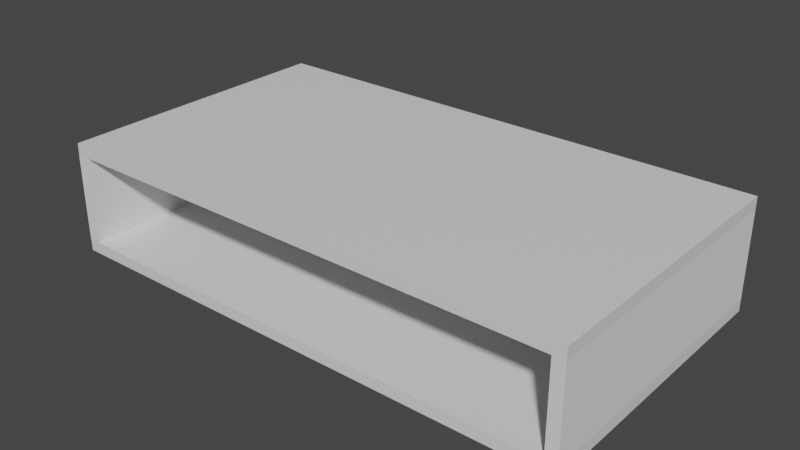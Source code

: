 # Source: Market.blend  (saved by Blender 2.92.15; exported with 4.5.12 LTS)
import bpy
from mathutils import Matrix  # noqa: F401  (used for matrix-valued properties, if any)

bpy.ops.wm.read_factory_settings(use_empty=True)
scene = bpy.context.scene
scene.name = 'Scene'

# ---- collections
col_collection = bpy.data.collections.new('Collection'); scene.collection.children.link(col_collection)

# ---- materials (node trees are filled in below, after node groups)
mat_material = bpy.data.materials.new('Material')
mat_material.alpha_threshold = 0.0
mat_material.use_transparent_shadow = False
mat_material.line_color = (0.0, 0.0, 0.0, 1.0)

# ---- material node trees
mat_material.use_nodes = True; mat_material.node_tree.nodes.clear()
_N = mat_material.node_tree.nodes; _L = mat_material.node_tree.links
n0 = _N.new('ShaderNodeOutputMaterial'); n0.name = 'Material Output'; n0.location = (300, 300)
n1 = _N.new('ShaderNodeBsdfPrincipled'); n1.name = 'Principled BSDF'; n1.location = (10, 300)
n1.distribution = 'GGX'
n1.subsurface_method = 'BURLEY'
n1.inputs[2].default_value = 0.4
n1.inputs[3].default_value = 1.45
n1.inputs[27].default_value = (0.0, 0.0, 0.0, 1.0)
n1.inputs[28].default_value = 1.0
_L.new(n1.outputs[0], n0.inputs[0])
n0.is_active_output = True

# ---- world
world_world = bpy.data.worlds.new('World'); scene.world = world_world
world_world.use_nodes = True; world_world.node_tree.nodes.clear()
_N = world_world.node_tree.nodes; _L = world_world.node_tree.links
n0 = _N.new('ShaderNodeOutputWorld'); n0.name = 'World Output'; n0.location = (300, 300)
n1 = _N.new('ShaderNodeBackground'); n1.name = 'Background'; n1.location = (10, 300)
n1.inputs[0].default_value = (0.05088, 0.05088, 0.05088, 1.0)
_L.new(n1.outputs[0], n0.inputs[0])
n0.is_active_output = True
world_world.color = (0.05088, 0.05088, 0.05088)
world_world.use_sun_shadow = False
world_world.sun_shadow_jitter_overblur = 0.0

# ---- meshes
me_cube = bpy.data.meshes.new('Cube')
me_cube.from_pydata([(45.0, 25.0, 1.0), (45.0, 25.0, -1.0), (45.0, -25.0, 1.0), (45.0, -25.0, -1.0), (-45.0, 25.0, 1.0), (-45.0, 25.0, -1.0), (-45.0, -25.0, 1.0), (-45.0, -25.0, -1.0)], [], [(0, 4, 6, 2), (3, 2, 6, 7), (7, 6, 4, 5), (5, 1, 3, 7), (1, 0, 2, 3), (5, 4, 0, 1)])
_uv = me_cube.uv_layers.new(name='UVMap')
_uv.uv.foreach_set('vector', [1.0, 1.0, 0.0, 1.0, 0.0, 0.0, 1.0, 0.0, 1.0, 0.48, 1.0, 0.52, 0.0, 0.52, 0.0, 0.48, 0.2222, 0.48, 0.2222, 0.52, 0.7778, 0.52, 0.7778, 0.48, 0.0, 1.0, 1.0, 1.0, 1.0, 0.0, 0.0, 0.0, 0.7778, 0.48, 0.7778, 0.52, 0.2222, 0.52, 0.2222, 0.48, 0.0, 0.48, 0.0, 0.52, 1.0, 0.52, 1.0, 0.48])
me_cube.materials.append(mat_material)
me_cube.use_remesh_preserve_volume = False
me_cube.use_remesh_preserve_attributes = False
me_cube.use_mirror_vertex_groups = False
me_cube.update()
me_cube_001 = bpy.data.meshes.new('Cube.001')
me_cube_001.from_pydata([(-1.0, -25.0, -1.0), (-1.0, -25.0, 14.0), (-1.0, 25.0, -1.0), (-1.0, 25.0, 14.0), (1.0, -25.0, -1.0), (1.0, -25.0, 14.0), (1.0, 25.0, -1.0), (1.0, 25.0, 14.0), (-1.0, 25.0, -1.0), (-1.0, 23.0, -1.0), (-1.0, 23.0, 14.0), (-1.0, 25.0, 14.0), (-89.0, 25.0, -1.0), (-89.0, 23.0, -1.0), (-89.0, 23.0, 14.0), (-89.0, 25.0, 14.0), (-86.94, 23.0, -1.0), (-86.94, 23.0, 14.0), (-89.06, 23.0, -1.0), (-89.06, 23.0, 14.0), (-86.94, -25.0, -1.0), (-86.94, -25.0, 14.0), (-89.06, -25.0, -1.0), (-89.06, -25.0, 14.0)], [], [(0, 1, 10, 9), (2, 3, 7, 6), (6, 7, 5, 4), (4, 5, 1, 0), (2, 6, 4, 0), (7, 3, 1, 5), (8, 9, 13, 12), (1, 3, 11, 10), (2, 0, 9, 8), (3, 2, 8, 11), (13, 14, 15, 12), (11, 8, 12, 15), (14, 13, 18, 19), (10, 11, 15, 14), (18, 16, 20, 22), (9, 10, 17, 16), (13, 9, 16, 18), (10, 14, 19, 17), (20, 21, 23, 22), (16, 17, 21, 20), (17, 19, 23, 21), (19, 18, 22, 23)])
_uv = me_cube_001.uv_layers.new(name='UVMap')
_uv.uv.foreach_set('vector', [0.1354, 0.5391, 0.1354, 0.8391, 0.6684, 0.8391, 0.6684, 0.5391, 0.9778, 0.5391, 0.9778, 0.8391, 1.0, 0.8391, 1.0, 0.5391, 0.6906, 0.5391, 0.6906, 0.8391, 0.1354, 0.8391, 0.1354, 0.5391, 1.0, 0.5391, 1.0, 0.8391, 0.9778, 0.8391, 0.9778, 0.5391, 0.9778, 1.0, 1.0, 1.0, 1.0, 0.0, 0.9778, 0.0, 1.0, 1.0, 0.9778, 1.0, 0.9778, 0.0, 1.0, 0.0, 0.9778, 1.0, 0.9778, 0.96, 0.0006219, 0.96, 0.0006219, 1.0, 0.9778, 0.0, 0.9778, 1.0, 0.9778, 1.0, 0.9778, 0.96, 0.9778, 1.0, 0.9778, 0.0, 0.9778, 0.96, 0.9778, 1.0, 0.9778, 1.0, 0.9778, 1.0, 0.9778, 1.0, 0.9778, 1.0, 0.6684, 0.5391, 0.6684, 0.8391, 0.6906, 0.8391, 0.6906, 0.5391, 0.9778, 0.8391, 0.9778, 0.5391, 0.0006219, 0.5391, 0.0006219, 0.8391, 0.0006219, 0.8391, 0.0006219, 0.5391, 0.0, 0.5391, 0.0, 0.8391, 0.9778, 0.96, 0.9778, 1.0, 0.0006219, 1.0, 0.0006219, 0.96, 0.0, 0.96, 0.02345, 0.96, 0.02345, 0.0, 0.0, 0.0, 0.9778, 0.5391, 0.9778, 0.8391, 0.02345, 0.8391, 0.02345, 0.5391, 0.0006219, 0.96, 0.9778, 0.96, 0.02345, 0.96, 0.0, 0.96, 0.9778, 0.96, 0.0006219, 0.96, 0.0, 0.96, 0.02345, 0.96, 0.02345, 0.5391, 0.02345, 0.8391, 0.0, 0.8391, 0.0, 0.5391, 0.6684, 0.5391, 0.6684, 0.8391, 0.1354, 0.8391, 0.1354, 0.5391, 0.02345, 0.96, 0.0, 0.96, 0.0, 0.0, 0.02345, 0.0, 0.6684, 0.8391, 0.6684, 0.5391, 0.1354, 0.5391, 0.1354, 0.8391])
me_cube_001.use_remesh_fix_poles = True
me_cube_001.use_remesh_preserve_attributes = False
me_cube_001.use_mirror_vertex_groups = False
me_cube_001.update()
me_cube_002 = bpy.data.meshes.new('Cube.002')
me_cube_002.from_pydata([(45.0, 25.0, 1.0), (45.0, 25.0, -1.0), (45.0, -25.0, 1.0), (45.0, -25.0, -1.0), (-45.0, 25.0, 1.0), (-45.0, 25.0, -1.0), (-45.0, -25.0, 1.0), (-45.0, -25.0, -1.0)], [], [(0, 4, 6, 2), (3, 2, 6, 7), (7, 6, 4, 5), (5, 1, 3, 7), (1, 0, 2, 3), (5, 4, 0, 1)])
_uv = me_cube_002.uv_layers.new(name='UVMap')
_uv.uv.foreach_set('vector', [1.0, 1.0, 0.0, 1.0, 0.0, 0.0, 1.0, 0.0, 1.0, 0.48, 1.0, 0.52, 0.0, 0.52, 0.0, 0.48, 0.2222, 0.48, 0.2222, 0.52, 0.7778, 0.52, 0.7778, 0.48, 0.0, 1.0, 1.0, 1.0, 1.0, 0.0, 0.0, 0.0, 0.7778, 0.48, 0.7778, 0.52, 0.2222, 0.52, 0.2222, 0.48, 0.0, 0.48, 0.0, 0.52, 1.0, 0.52, 1.0, 0.48])
me_cube_002.materials.append(mat_material)
me_cube_002.use_remesh_preserve_volume = False
me_cube_002.use_remesh_preserve_attributes = False
me_cube_002.use_mirror_vertex_groups = False
me_cube_002.update()

# ---- objects
ob_cube = bpy.data.objects.new('Cube', me_cube)
ob_cube_001 = bpy.data.objects.new('Cube.001', me_cube_001)
ob_cube_002 = bpy.data.objects.new('Cube.002', me_cube_002)

# ---- transforms, parenting, visibility, modifiers, constraints
ob_cube.location = (0.0, 0.0, 0.0)
ob_cube.lock_rotations_4d = False
ob_cube.empty_display_type = 'ARROWS'
ob_cube.lineart.crease_threshold = 0.0
ob_cube_001.location = (44.0, 0.0, 2.0)
ob_cube_001.lineart.crease_threshold = 0.0
ob_cube_002.location = (0.0, 0.0, 17.0)
ob_cube_002.lock_rotations_4d = False
ob_cube_002.empty_display_type = 'ARROWS'
ob_cube_002.lineart.crease_threshold = 0.0

# ---- collection membership
col_collection.objects.link(ob_cube)
col_collection.objects.link(ob_cube_001)
col_collection.objects.link(ob_cube_002)

# ---- scene / render settings (as saved in the file)
scene.frame_start = 1; scene.frame_end = 250; scene.frame_set(1)
scene.render.engine = 'BLENDER_EEVEE_NEXT'
scene.cycles.use_denoising = False
scene.cycles.samples = 128
scene.cycles.sampling_pattern = 'TABULATED_SOBOL'
scene.cycles.use_adaptive_sampling = False
scene.cycles.use_light_tree = False
scene.view_settings.view_transform = 'Filmic'
bpy.context.view_layer.update()

# ---- added for rendering (the .blend has no active camera and no usable light): camera, sun
cam_auto = bpy.data.cameras.new('AutoCamera')
cam_auto.lens = 50.0
cam_auto.sensor_width = 36.0
cam_auto.clip_end = 1700.78
ob_auto_camera = bpy.data.objects.new('AutoCamera', cam_auto)
scene.collection.objects.link(ob_auto_camera)
ob_auto_camera.location = (96.8827, -116.293, 86.0286)
ob_auto_camera.rotation_euler = (1.09748, -7.21219e-08, 0.694738)
scene.camera = ob_auto_camera
light_auto_sun = bpy.data.lights.new('AutoSun', 'SUN')
light_auto_sun.energy = 3.0
light_auto_sun.angle = 0.0523599
ob_auto_sun = bpy.data.objects.new('AutoSun', light_auto_sun)
scene.collection.objects.link(ob_auto_sun)
ob_auto_sun.rotation_euler = (0.872665, 0.174533, 0.523599)
bpy.context.view_layer.update()
